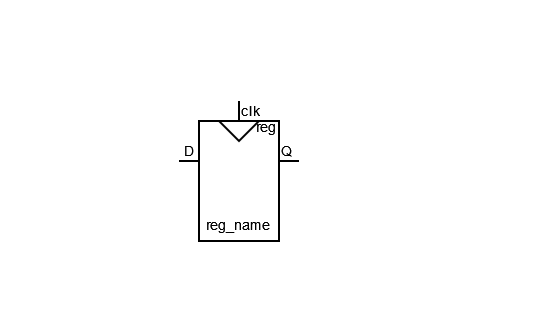

The diagram above was exported from draw.io. Its source (the exported page's mxGraphModel, read from the mxfile embedded in the PNG):
<mxGraphModel dx="393" dy="199" grid="1" gridSize="10" guides="1" tooltips="1" connect="1" arrows="1" fold="1" page="1" pageScale="1" pageWidth="827" pageHeight="1169" math="0" shadow="0">
  <root>
    <mxCell id="0" />
    <mxCell id="1" parent="0" />
    <mxCell id="2" value="" style="rounded=0;whiteSpace=wrap;html=1;labelBackgroundColor=#CB9EFF;fontSize=7;fillColor=#FFFFFF;fontColor=#333333;strokeColor=none;" vertex="1" parent="1">
      <mxGeometry x="240.5" y="280" width="269.5" height="160" as="geometry" />
    </mxCell>
    <mxCell id="3" value="&lt;font style=&quot;font-size: 7px;&quot;&gt;reg_name&lt;/font&gt;" style="rounded=0;whiteSpace=wrap;html=1;verticalAlign=bottom;spacingBottom=0;fillColor=none;" vertex="1" parent="1">
      <mxGeometry x="340" y="340" width="40" height="60" as="geometry" />
    </mxCell>
    <mxCell id="4" value="reg" style="text;html=1;strokeColor=none;fillColor=none;align=center;verticalAlign=middle;whiteSpace=wrap;rounded=0;fontSize=7;" vertex="1" parent="1">
      <mxGeometry x="367" y="339" width="14" height="8" as="geometry" />
    </mxCell>
    <mxCell id="5" value="" style="endArrow=none;html=1;rounded=0;fontSize=7;" edge="1" parent="1">
      <mxGeometry width="50" height="50" relative="1" as="geometry">
        <mxPoint x="340" y="360" as="sourcePoint" />
        <mxPoint x="330" y="360" as="targetPoint" />
      </mxGeometry>
    </mxCell>
    <mxCell id="6" value="" style="endArrow=none;html=1;rounded=0;fontSize=7;" edge="1" parent="1">
      <mxGeometry width="50" height="50" relative="1" as="geometry">
        <mxPoint x="390" y="360" as="sourcePoint" />
        <mxPoint x="380" y="360" as="targetPoint" />
      </mxGeometry>
    </mxCell>
    <mxCell id="7" value="" style="endArrow=none;html=1;rounded=0;fontSize=7;" edge="1" parent="1">
      <mxGeometry width="50" height="50" relative="1" as="geometry">
        <mxPoint x="360" y="340" as="sourcePoint" />
        <mxPoint x="360" y="330" as="targetPoint" />
      </mxGeometry>
    </mxCell>
    <mxCell id="8" value="" style="triangle;whiteSpace=wrap;html=1;fontSize=7;rotation=90;fillColor=none;" vertex="1" parent="1">
      <mxGeometry x="355" y="335" width="10" height="20" as="geometry" />
    </mxCell>
    <mxCell id="9" value="D" style="text;html=1;strokeColor=none;fillColor=none;align=center;verticalAlign=middle;whiteSpace=wrap;rounded=0;fontSize=7;" vertex="1" parent="1">
      <mxGeometry x="333" y="350" width="5" height="10" as="geometry" />
    </mxCell>
    <mxCell id="10" value="Q" style="text;html=1;strokeColor=none;fillColor=none;align=center;verticalAlign=middle;whiteSpace=wrap;rounded=0;fontSize=7;" vertex="1" parent="1">
      <mxGeometry x="381" y="350" width="6" height="10" as="geometry" />
    </mxCell>
    <mxCell id="11" value="clk" style="text;html=1;strokeColor=none;fillColor=none;align=center;verticalAlign=middle;whiteSpace=wrap;rounded=0;fontSize=7;" vertex="1" parent="1">
      <mxGeometry x="361" y="330" width="10" height="10" as="geometry" />
    </mxCell>
  </root>
</mxGraphModel>